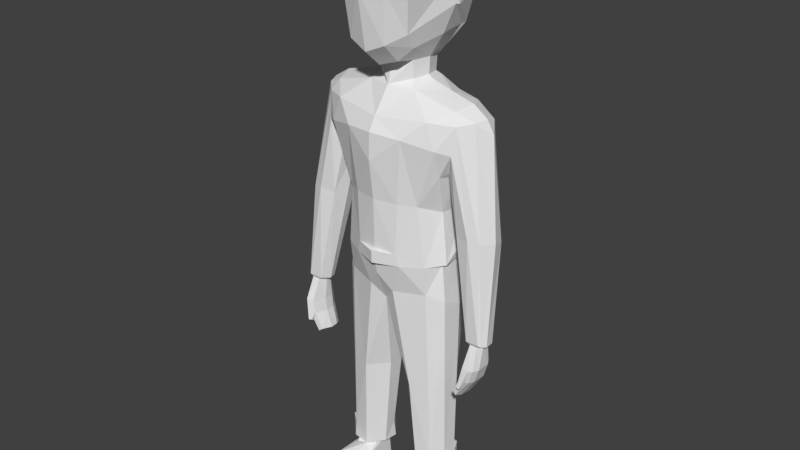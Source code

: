 # Source: manny_2.blend  (saved by Blender 2.78.0; exported with 4.5.12 LTS)
import bpy
from mathutils import Matrix  # noqa: F401  (used for matrix-valued properties, if any)

bpy.ops.wm.read_factory_settings(use_empty=True)
scene = bpy.context.scene
scene.name = 'Scene'

# ---- collections
col_collection_1 = bpy.data.collections.new('Collection 1'); scene.collection.children.link(col_collection_1)

# ---- materials (node trees are filled in below, after node groups)
mat_material = bpy.data.materials.new('Material')
mat_material.alpha_threshold = 0.0
mat_material.use_transparent_shadow = False
mat_material.roughness = 0.5
mat_material.line_color = (0.0, 0.0, 0.0, 1.0)

# ---- material node trees

# ---- world
world_world = bpy.data.worlds.new('World'); scene.world = world_world
world_world.color = (0.05088, 0.05088, 0.05088)
world_world.use_sun_shadow = False
world_world.sun_shadow_jitter_overblur = 0.0
world_world.cycles.sampling_method = 'MANUAL'

# ---- meshes
me_cube = bpy.data.meshes.new('Cube')
me_cube.from_pydata([(0.8258, 0.1345, 0.02049), (0.7903, -0.7676, 1.093), (0.6494, -0.6152, 0.1458), (0.0, -0.7198, 1.688), (0.0, -0.9825, -0.1986), (0.0, -0.2779, -0.5038), (0.0, 0.8333, 1.734), (0.0, 1.173, 0.751), (0.0, 0.5663, -0.5198), (0.395, 0.4531, -0.8684), (0.3926, -0.1604, -0.8594), (0.0, -0.4192, -0.9776), (0.0, 0.5585, -0.8801), (0.8545, 0.5763, -1.176), (1.543, 0.1487, -1.175), (-0.0004554, -0.7692, -1.497), (0.0007539, 0.6101, -0.9437), (0.3955, -0.1963, -0.4922), (0.3488, -0.5405, -0.4293), (0.473, -1.036, 1.033), (0.3908, 0.495, -0.491), (0.0, 1.02, 0.1151), (1.871, 0.1303, -1.389), (1.535, -0.3354, -1.474), (0.0001421, -0.9202, -1.768), (0.0, 0.983, -1.729), (0.9638, 0.02151, 0.9839), (1.034, 0.1948, 0.588), (0.5745, 0.1433, -0.8977), (1.398, -0.2264, -1.234), (1.363, 0.4898, -1.237), (0.0, -0.8352, -3.172), (0.0, 1.083, -2.168), (1.1, -0.1175, -3.414), (1.099, 0.5098, -3.46), (1.231, -0.3981, -2.544), (0.0, -0.9315, -2.346), (1.282, 0.6274, -2.318), (0.5054, 0.1544, -0.4835), (0.4918, 0.1463, -0.8363), (0.6146, -0.3961, -0.1582), (0.8229, -0.5391, -3.222), (1.252, -0.5762, -1.957), (1.264, 0.8438, -1.856), (0.7793, 0.6732, 0.06219), (0.4791, 0.5325, -0.956), (0.0, -0.809, -4.293), (0.0, 0.9681, -4.301), (1.238, 0.2235, -4.252), (-0.002588, -0.7492, -4.843), (0.0, 0.9813, -4.928), (1.176, 0.3091, -4.917), (0.0, -0.4857, -5.534), (0.0, 0.6613, -5.392), (1.261, 0.2459, -5.567), (0.9514, -0.4176, -5.184), (0.0, -0.6313, -0.5404), (0.0, -1.167, 0.9898), (1.043, 0.1462, -1.041), (0.3951, -0.9337, -0.02567), (0.5235, -0.2956, -1.0), (1.057, -0.5782, -1.428), (0.6289, -0.81, -1.812), (0.5047, -0.7225, -3.19), (0.4548, -0.7371, -4.284), (0.0, 0.8388, -5.237), (0.9389, 0.8747, -5.297), (0.2838, -0.6214, -5.227), (0.0, 1.145, 1.289), (1.003, 0.7756, -1.431), (0.4058, 0.9726, -1.709), (0.6402, 1.066, -2.44), (0.5019, 1.071, -4.928), (0.4889, 1.042, -5.282), (0.2282, -0.1225, -7.456), (0.2282, 0.2095, -7.456), (1.257, -0.1069, -9.264), (1.02, 0.5253, -7.456), (0.601, -0.4787, -7.456), (0.6014, 0.6287, -7.456), (0.6639, 0.2779, -9.737), (1.124, 0.1605, -9.733), (1.038, -0.2572, -9.729), (0.7879, -0.2768, -9.768), (0.708, 0.533, -9.274), (0.727, -0.3757, -9.683), (1.055, 0.4186, -9.256), (0.7324, 0.5865, -9.68), (1.324, -0.1185, -9.305), (1.321, -0.1024, -9.68), (1.097, 0.4972, -9.305), (1.101, 0.4954, -9.68), (0.4037, 0.2173, -9.68), (0.4072, 0.1674, -9.278), (0.4322, -0.07689, -9.673), (1.1, -0.3232, -9.68), (1.059, -0.3305, -9.281), (1.127, -0.1233, -9.878), (1.027, -0.3189, -9.823), (0.9044, 0.4474, -9.743), (0.6675, -0.05432, -9.746), (0.8281, 0.5266, -10.3), (0.5583, -0.5492, -9.955), (1.137, 0.2667, -10.01), (1.074, -0.8943, -9.786), (1.116, -1.198, -9.923), (0.95, 0.5263, -10.3), (0.7328, -1.164, -9.871), (0.5289, -0.8569, -10.14), (0.7757, -1.232, -10.3), (0.5662, -0.8728, -10.3), (0.606, 0.2779, -10.3), (1.152, 0.262, -10.3), (1.06, -1.231, -10.3), (0.9456, 0.8263, -4.874), (0.0, 0.9539, -4.538), (0.9667, -0.4828, -4.538), (0.0, -0.8034, -4.533), (1.151, -0.1601, -4.512), (0.5254, 0.9522, -4.546), (1.239, -0.1497, -4.521), (0.4884, 0.8825, -4.285), (0.0, 1.05, -4.553), (0.0, 1.062, -4.288), (0.0, -0.9063, -4.279), (0.9336, 0.8471, -4.93), (1.186, 0.3073, -4.516), (0.0, -0.8966, -4.547), (0.5285, -0.7084, -4.551), (1.237, -0.1774, -5.346), (1.284, 0.1678, -9.28), (1.321, 0.189, -9.68), (1.284, -0.8594, -10.16), (1.217, -0.8794, -10.3), (1.267, 0.07512, -2.687), (2.014, 0.1476, -1.669), (1.56, 0.5869, -1.533), (1.308, -0.2293, -2.5), (1.49, -0.4044, -2.043), (1.293, 0.3981, -2.506), (1.784, -0.09854, -1.42), (1.813, 0.4073, -1.486), (1.883, -0.3669, -3.659), (1.407, 0.6373, -2.052), (2.116, -0.2924, -3.721), (1.576, -0.2897, -3.737), (2.286, -0.03047, -3.749), (2.199, 0.2596, -3.857), (2.29, -0.3614, -5.877), (2.116, 0.05421, -5.89), (2.33, -0.06449, -5.917), (2.361, -0.2684, -5.895), (2.233, 0.009239, -5.892), (2.245, -0.4029, -5.841), (1.955, -0.3961, -5.852), (1.857, -0.2, -5.905), (1.891, -0.06153, -5.9), (0.9672, 0.5548, -4.285), (0.0, 0.03296, 2.182), (0.484, 0.7604, 1.837), (0.9019, 0.951, 0.7844), (0.8199, 0.7564, 0.07886), (0.5584, -0.5549, 1.822), (0.8731, -0.7288, 1.21), (0.0, 0.9708, 1.909), (0.412, 1.281, 0.8117), (0.0, -0.7001, 2.132), (0.6791, -1.195, 1.249), (0.0, 0.682, -0.6509), (0.3757, 0.5518, -0.5595), (0.0, 1.176, 0.007757), (0.8173, 0.9623, 1.493), (0.3885, 1.202, 1.425), (1.064, 0.1474, 0.9246), (1.083, 0.2511, 0.5824), (0.6214, 0.1782, 1.817), (0.0, 1.386, 0.8277), (0.0, -1.575, 1.406), (0.0, 1.314, 1.42), (2.221, -0.3374, -5.94), (2.123, 0.02072, -5.953), (2.244, -0.08157, -5.98), (2.262, -0.2573, -5.958), (2.189, -0.01803, -5.955), (2.196, -0.3731, -5.904), (2.032, -0.3673, -5.914), (1.977, -0.1983, -5.968), (1.996, -0.07902, -5.963), (2.233, -0.5203, -6.387), (2.121, 0.106, -6.402), (2.259, -0.0729, -6.433), (2.28, -0.3803, -6.408), (2.197, 0.03823, -6.405), (2.183, -0.5903, -6.36), (2.017, -0.5728, -6.36), (1.953, -0.2772, -6.42), (1.975, -0.06844, -6.415), (1.877, -0.526, -7.099), (1.875, 0.002242, -7.12), (1.903, -0.1544, -7.177), (1.899, -0.4117, -7.141), (1.903, -0.05827, -7.141), (1.884, -0.5765, -7.051), (1.788, -0.5584, -7.003), (1.747, -0.3088, -7.055), (1.781, -0.1358, -7.072), (1.964, -0.5695, -6.648), (1.906, -0.2845, -6.701), (1.931, -0.08394, -6.701), (2.064, 0.08213, -6.702), (2.192, -0.3875, -6.711), (2.151, -0.5217, -6.686), (2.114, -0.5871, -6.648), (2.177, -0.09166, -6.739), (2.129, 0.01602, -6.709), (1.981, -0.6858, -6.774), (2.044, -0.6958, -6.782), (1.984, -0.6337, -6.808), (2.042, -0.6433, -6.816)], [], [(59, 57, 4), (20, 12, 8), (15, 61, 60), (69, 136, 43), (61, 23, 29), (29, 23, 140), (38, 40, 17), (20, 44, 38), (0, 27, 40), (28, 60, 58), (61, 62, 42), (5, 11, 17), (18, 5, 17), (43, 71, 70), (58, 30, 13), (48, 157, 34), (126, 118, 51), (49, 52, 67), (58, 60, 14), (59, 56, 18), (55, 129, 118), (65, 73, 53), (28, 58, 45), (44, 27, 0), (129, 76, 54), (52, 74, 78), (76, 96, 88), (88, 89, 131), (98, 83, 104), (97, 132, 103), (100, 80, 102), (99, 103, 106), (80, 101, 111), (104, 107, 105), (107, 108, 109), (113, 133, 132), (111, 110, 108), (117, 128, 127), (47, 121, 123), (134, 34, 37), (54, 76, 130), (43, 143, 37), (35, 137, 138), (136, 143, 43), (22, 140, 135), (135, 147, 141), (140, 144, 146), (134, 145, 137), (137, 145, 138), (138, 142, 23), (37, 34, 71), (43, 37, 71), (69, 30, 136), (143, 149, 156), (144, 153, 148), (67, 52, 78), (71, 34, 157), (40, 27, 2), (59, 4, 56), (20, 9, 12), (15, 60, 11), (10, 60, 28), (45, 13, 16), (17, 11, 10), (17, 40, 18), (13, 30, 69), (60, 61, 29), (61, 42, 23), (39, 10, 28), (9, 39, 45), (62, 24, 36), (27, 44, 161, 174), (38, 0, 40), (19, 1, 163, 167), (69, 43, 70), (30, 141, 136), (45, 58, 13), (128, 117, 49), (34, 33, 120), (116, 128, 55), (51, 125, 126), (14, 60, 29), (21, 7, 176, 170), (59, 19, 57), (18, 56, 5), (118, 116, 55), (58, 14, 30), (39, 28, 45), (26, 27, 174, 173), (44, 0, 38), (128, 67, 55), (131, 89, 81), (87, 91, 99), (85, 96, 78), (90, 84, 86), (3, 57, 177, 166), (94, 93, 92), (103, 99, 81), (101, 80, 99), (81, 97, 103), (98, 104, 97), (104, 83, 107), (107, 102, 108), (99, 106, 101), (105, 113, 132), (109, 108, 110), (106, 103, 112), (115, 122, 119), (116, 118, 120), (46, 124, 64), (118, 126, 120), (48, 120, 126), (88, 130, 76), (130, 88, 131), (34, 120, 48), (37, 143, 139), (22, 135, 141), (139, 134, 37), (42, 35, 138), (23, 42, 138), (23, 142, 144), (136, 147, 143), (135, 146, 147), (138, 145, 142), (135, 140, 146), (140, 23, 144), (139, 143, 156), (152, 147, 150), (144, 142, 153), (71, 157, 121), (7, 68, 178, 176), (44, 20, 169, 161), (27, 26, 1, 2), (9, 45, 16, 12), (2, 59, 18, 40), (69, 16, 13), (11, 60, 10), (8, 21, 170, 168), (2, 1, 19, 59), (15, 24, 62, 61), (17, 10, 39, 38), (38, 39, 9, 20), (35, 42, 41, 33), (20, 8, 168, 169), (1, 26, 173, 163), (33, 41, 116, 120), (41, 63, 64, 116), (125, 72, 119), (14, 29, 140, 22), (42, 62, 63, 41), (57, 19, 167, 177), (66, 114, 51, 54), (50, 72, 73, 65), (66, 73, 72, 114), (67, 128, 49), (72, 50, 115, 119), (71, 121, 47, 32), (16, 69, 70, 25), (70, 71, 32, 25), (14, 22, 141, 30), (53, 73, 79, 75), (77, 66, 54), (78, 96, 55, 67), (129, 55, 96, 76), (66, 77, 79, 73), (75, 74, 52, 53), (87, 99, 80, 92), (92, 80, 100, 94), (85, 83, 82, 95), (82, 81, 89, 95), (85, 94, 100, 83), (91, 131, 81, 99), (54, 130, 86, 77), (77, 86, 84, 79), (78, 74, 94, 85), (75, 93, 94, 74), (79, 84, 93, 75), (90, 130, 131, 91), (130, 90, 86), (90, 91, 87, 84), (88, 96, 95, 89), (84, 87, 92, 93), (85, 95, 96), (82, 98, 97, 81), (98, 82, 83), (83, 100, 102, 107), (104, 105, 132, 97), (102, 80, 111, 108), (105, 107, 109, 113), (121, 119, 122, 123), (157, 48, 126, 125), (121, 157, 125, 119), (116, 64, 128), (64, 124, 127, 128), (134, 35, 33, 34), (132, 133, 112, 103), (129, 54, 51, 118), (134, 139, 156, 155), (137, 35, 134), (147, 136, 141), (68, 6, 164, 178), (147, 152, 149, 143), (155, 154, 145, 134), (142, 145, 154, 153), (146, 151, 150, 147), (146, 144, 148, 151), (63, 62, 36, 31), (64, 63, 31, 46), (168, 170, 169), (164, 172, 178), (158, 175, 159), (171, 175, 173), (170, 161, 169), (158, 159, 164), (171, 159, 175), (161, 160, 174), (165, 170, 176), (158, 162, 175), (162, 158, 166), (174, 171, 173), (172, 164, 159, 171), (165, 172, 171, 160), (173, 175, 162, 163), (162, 167, 163), (171, 174, 160), (178, 172, 165, 176), (167, 162, 166, 177), (170, 165, 160, 161), (152, 150, 181, 183), (154, 155, 186, 185), (156, 149, 180, 187), (151, 148, 179, 182), (153, 154, 185, 184), (155, 156, 187, 186), (148, 153, 184, 179), (150, 151, 182, 181), (149, 152, 183, 180), (184, 185, 194, 193), (186, 187, 196, 195), (179, 184, 193, 188), (181, 182, 191, 190), (180, 183, 192, 189), (183, 181, 190, 192), (185, 186, 195, 194), (187, 180, 189, 196), (182, 179, 188, 191), (206, 207, 204, 203), (208, 209, 198, 205), (210, 211, 197, 200), (212, 206, 203, 202), (207, 208, 205, 204), (211, 212, 202, 197), (213, 210, 200, 199), (209, 214, 201, 198), (214, 213, 199, 201), (203, 197, 202), (205, 199, 200, 204), (201, 199, 205), (204, 200, 197, 203), (198, 201, 205), (192, 190, 213, 214), (189, 192, 214, 209), (190, 191, 210, 213), (188, 193, 212, 211), (195, 196, 208, 207), (193, 194, 215, 216), (191, 188, 211, 210), (196, 189, 209, 208), (194, 195, 207, 206), (216, 215, 217, 218), (212, 193, 216, 218), (194, 206, 217, 215), (206, 212, 218, 217)])
me_cube.materials.append(mat_material)
me_cube.use_remesh_preserve_volume = False
me_cube.use_remesh_preserve_attributes = False
me_cube.use_mirror_vertex_groups = False
me_cube.update()

# ---- objects
ob_cube = bpy.data.objects.new('Cube', me_cube)

# ---- transforms, parenting, visibility, modifiers, constraints
ob_cube.location = (0.0, -0.009581, 6.99)
ob_cube.scale = (0.6796, 0.7414, 0.6796)
ob_cube.lock_rotations_4d = False
ob_cube.empty_display_type = 'ARROWS'
ob_cube.lineart.crease_threshold = 0.0
_m = ob_cube.modifiers.new('Mirror', 'MIRROR')
_m.use_clip = True
_m = ob_cube.modifiers.new('Decimate', 'DECIMATE')
_m.ratio = 0.9862

# ---- collection membership
col_collection_1.objects.link(ob_cube)

# ---- scene / render settings (as saved in the file)
scene.frame_start = 1; scene.frame_end = 250; scene.frame_set(1)
scene.render.engine = 'BLENDER_EEVEE_NEXT'
scene.render.resolution_percentage = 50
scene.render.dither_intensity = 0.0
scene.cycles.use_denoising = False
scene.cycles.samples = 128
scene.cycles.sampling_pattern = 'TABULATED_SOBOL'
scene.cycles.light_sampling_threshold = 0.0
scene.cycles.use_adaptive_sampling = False
scene.cycles.use_light_tree = False
scene.cycles.blur_glossy = 0.0
scene.cycles.sample_clamp_indirect = 0.0
scene.view_settings.view_transform = 'Standard'
bpy.context.view_layer.update()

# ---- added for rendering (the .blend has no active camera and no usable light): camera, sun
cam_auto = bpy.data.cameras.new('AutoCamera')
cam_auto.lens = 50.0
cam_auto.sensor_width = 36.0
cam_auto.clip_end = 1000.0
ob_auto_camera = bpy.data.objects.new('AutoCamera', cam_auto)
scene.collection.objects.link(ob_auto_camera)
ob_auto_camera.location = (8.63543, -10.4421, 11.1392)
ob_auto_camera.rotation_euler = (1.09748, -7.21219e-08, 0.694738)
scene.camera = ob_auto_camera
light_auto_sun = bpy.data.lights.new('AutoSun', 'SUN')
light_auto_sun.energy = 3.0
light_auto_sun.angle = 0.0523599
ob_auto_sun = bpy.data.objects.new('AutoSun', light_auto_sun)
scene.collection.objects.link(ob_auto_sun)
ob_auto_sun.rotation_euler = (0.872665, 0.174533, 0.523599)
bpy.context.view_layer.update()
